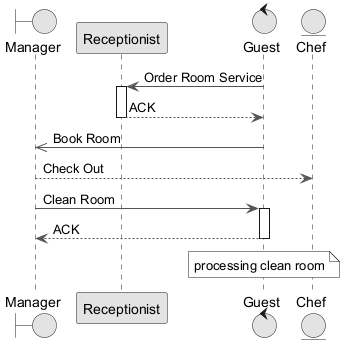

The diagram above was rendered by PlantUML. Its source (embedded in the PNG):
@startuml
skinparam monochrome true
skinparam ArrowColor #555555
boundary "Manager" as M
participant "Receptionist" as R
control "Guest" as G
entity "Chef" as C
G -> R : Order Room Service
activate R
R --> G : ACK
deactivate R
G ->> M : Book Room
M --> C : Check Out
M -> G : Clean Room
activate G
G --> M : ACK
deactivate G
note over G : processing clean room
@enduml